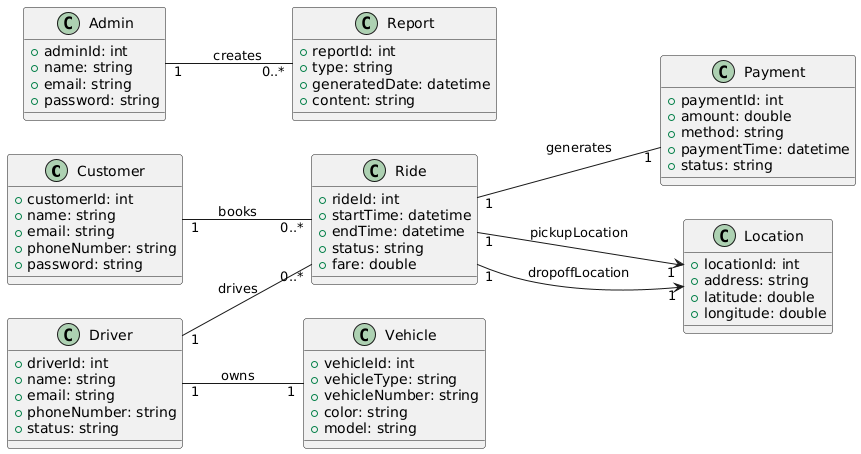

The diagram above was rendered by PlantUML. Its source (embedded in the PNG):
@startuml
left to right direction

class Customer {
  +customerId: int
  +name: string
  +email: string
  +phoneNumber: string
  +password: string
}

class Driver {
  +driverId: int
  +name: string
  +email: string
  +phoneNumber: string
  +status: string
}

class Vehicle {
  +vehicleId: int
  +vehicleType: string
  +vehicleNumber: string
  +color: string
  +model: string
}

class Ride {
  +rideId: int
  +startTime: datetime
  +endTime: datetime
  +status: string
  +fare: double
}

class Payment {
  +paymentId: int
  +amount: double
  +method: string
  +paymentTime: datetime
  +status: string
}

class Location {
  +locationId: int
  +address: string
  +latitude: double
  +longitude: double
}

class Admin {
  +adminId: int
  +name: string
  +email: string
  +password: string
}

class Report {
  +reportId: int
  +type: string
  +generatedDate: datetime
  +content: string
}

Customer "1" -- "0..*" Ride : books
Driver "1" -- "0..*" Ride : drives
Driver "1" -- "1" Vehicle : owns
Ride "1" -- "1" Payment : generates
Ride "1" --> "1" Location : pickupLocation
Ride "1" --> "1" Location : dropoffLocation
Admin "1" -- "0..*" Report : creates
@enduml